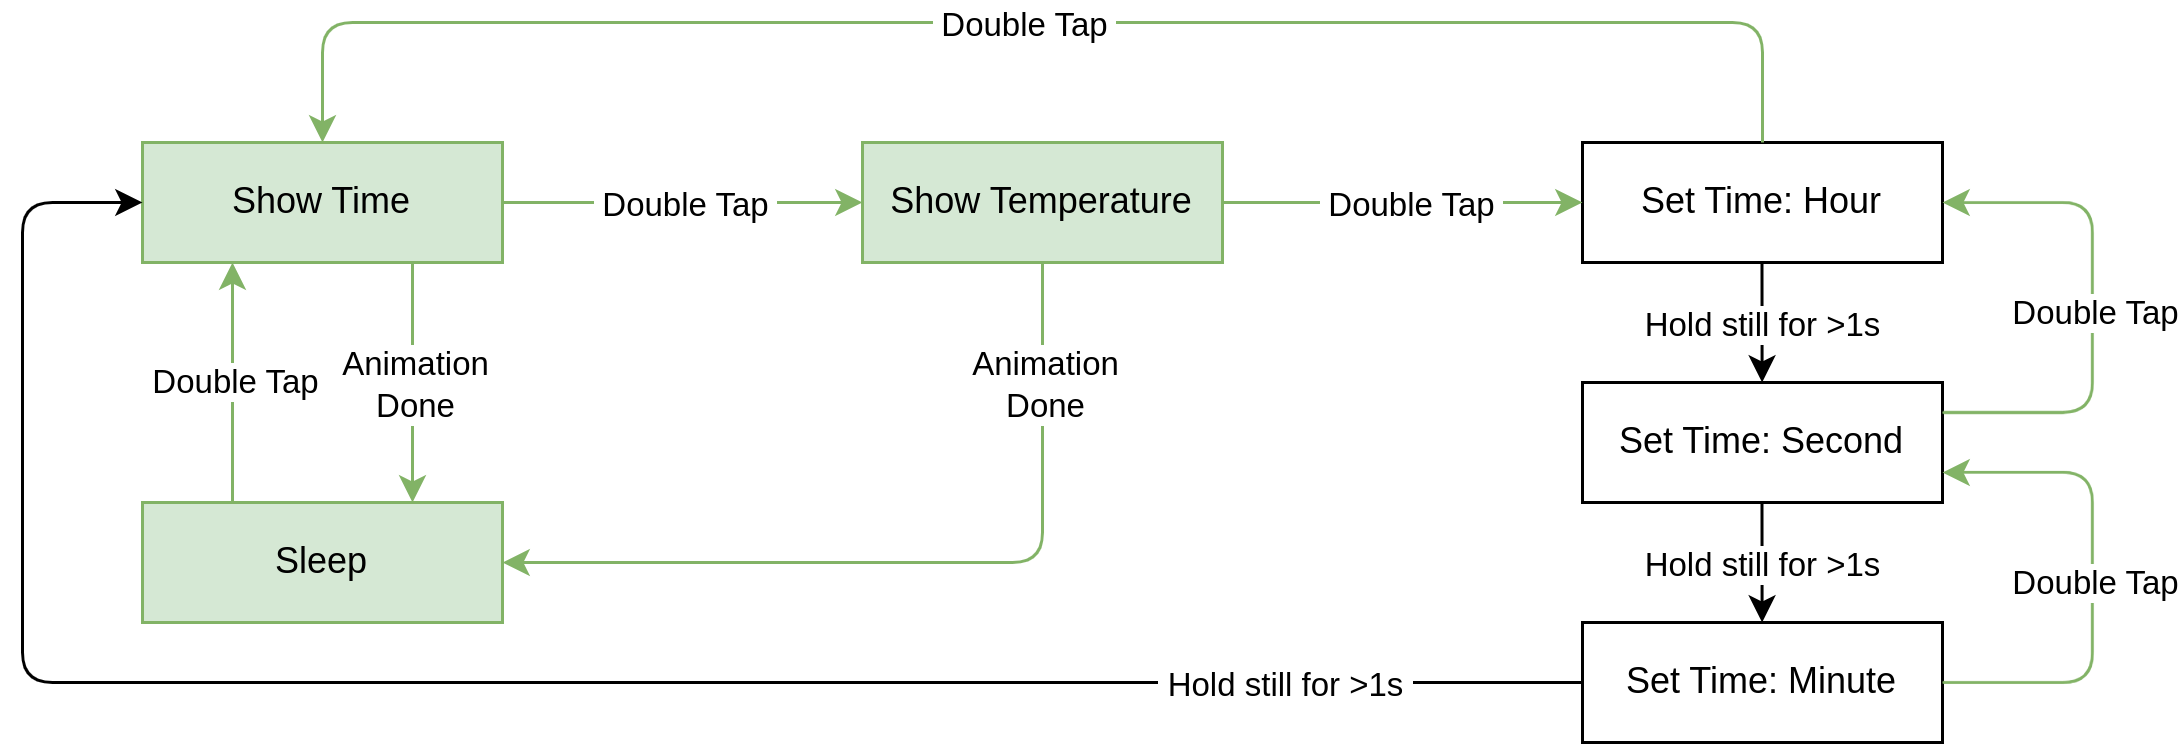

The diagram above was exported from draw.io. Its source (the exported page's mxGraphModel, read from the mxfile embedded in the PNG):
<mxGraphModel dx="786" dy="783" grid="1" gridSize="10" guides="1" tooltips="1" connect="1" arrows="1" fold="1" page="1" pageScale="1" pageWidth="850" pageHeight="1100" math="0" shadow="0">
  <root>
    <mxCell id="0" />
    <mxCell id="1" parent="0" />
    <mxCell id="3" value="Sleep" style="rounded=0;whiteSpace=wrap;html=1;fillColor=#d5e8d4;strokeColor=#82b366;" parent="1" vertex="1">
      <mxGeometry x="280" y="400" width="120" height="40" as="geometry" />
    </mxCell>
    <mxCell id="4" value="Show Time" style="rounded=0;whiteSpace=wrap;html=1;fillColor=#d5e8d4;strokeColor=#82b366;" parent="1" vertex="1">
      <mxGeometry x="280" y="280" width="120" height="40" as="geometry" />
    </mxCell>
    <mxCell id="5" value="Set Time: Hour" style="rounded=0;whiteSpace=wrap;html=1;" parent="1" vertex="1">
      <mxGeometry x="760" y="280" width="120" height="40" as="geometry" />
    </mxCell>
    <mxCell id="6" value="Set Time: Minute" style="rounded=0;whiteSpace=wrap;html=1;" parent="1" vertex="1">
      <mxGeometry x="760" y="440" width="120" height="40" as="geometry" />
    </mxCell>
    <mxCell id="7" value="Set Time: Second" style="rounded=0;whiteSpace=wrap;html=1;" parent="1" vertex="1">
      <mxGeometry x="760" y="360" width="120" height="40" as="geometry" />
    </mxCell>
    <mxCell id="8" value="" style="endArrow=classic;html=1;exitX=0.5;exitY=0;exitDx=0;exitDy=0;entryX=0.5;entryY=1;entryDx=0;entryDy=0;fillColor=#d5e8d4;strokeColor=#82b366;" parent="1" edge="1">
      <mxGeometry width="50" height="50" relative="1" as="geometry">
        <mxPoint x="310" y="400" as="sourcePoint" />
        <mxPoint x="310" y="320" as="targetPoint" />
      </mxGeometry>
    </mxCell>
    <mxCell id="9" value="Double Tap" style="edgeLabel;html=1;align=center;verticalAlign=middle;resizable=0;points=[];" parent="8" vertex="1" connectable="0">
      <mxGeometry x="0.0269" relative="1" as="geometry">
        <mxPoint as="offset" />
      </mxGeometry>
    </mxCell>
    <mxCell id="10" value="" style="endArrow=classic;html=1;exitX=1;exitY=0.5;exitDx=0;exitDy=0;entryX=0;entryY=0.5;entryDx=0;entryDy=0;fillColor=#d5e8d4;strokeColor=#82b366;" parent="1" source="27" target="5" edge="1">
      <mxGeometry width="50" height="50" relative="1" as="geometry">
        <mxPoint x="700" y="320" as="sourcePoint" />
        <mxPoint x="650" y="350" as="targetPoint" />
      </mxGeometry>
    </mxCell>
    <mxCell id="11" value="&amp;nbsp;Double Tap&amp;nbsp;" style="edgeLabel;html=1;align=center;verticalAlign=middle;resizable=0;points=[];" parent="10" vertex="1" connectable="0">
      <mxGeometry x="0.0269" relative="1" as="geometry">
        <mxPoint as="offset" />
      </mxGeometry>
    </mxCell>
    <mxCell id="12" value="" style="endArrow=classic;html=1;exitX=1;exitY=0.5;exitDx=0;exitDy=0;entryX=0.667;entryY=0;entryDx=0;entryDy=0;entryPerimeter=0;" parent="1" edge="1">
      <mxGeometry width="50" height="50" relative="1" as="geometry">
        <mxPoint x="819.8299999999999" y="320" as="sourcePoint" />
        <mxPoint x="819.8699999999999" y="360" as="targetPoint" />
      </mxGeometry>
    </mxCell>
    <mxCell id="13" value="Hold still for &amp;gt;1s" style="edgeLabel;html=1;align=center;verticalAlign=middle;resizable=0;points=[];" parent="12" vertex="1" connectable="0">
      <mxGeometry x="0.0269" relative="1" as="geometry">
        <mxPoint as="offset" />
      </mxGeometry>
    </mxCell>
    <mxCell id="14" value="" style="endArrow=classic;html=1;entryX=1;entryY=0.5;entryDx=0;entryDy=0;rounded=1;curved=0;exitX=1;exitY=0.25;exitDx=0;exitDy=0;fillColor=#d5e8d4;strokeColor=#82b366;" parent="1" source="7" target="5" edge="1">
      <mxGeometry width="50" height="50" relative="1" as="geometry">
        <mxPoint x="880" y="380" as="sourcePoint" />
        <mxPoint x="930" y="330" as="targetPoint" />
        <Array as="points">
          <mxPoint x="930" y="370" />
          <mxPoint x="930" y="300" />
        </Array>
      </mxGeometry>
    </mxCell>
    <mxCell id="15" value="Double Tap" style="edgeLabel;html=1;align=center;verticalAlign=middle;resizable=0;points=[];" parent="14" vertex="1" connectable="0">
      <mxGeometry x="0.26" y="9" relative="1" as="geometry">
        <mxPoint x="9" y="23" as="offset" />
      </mxGeometry>
    </mxCell>
    <mxCell id="18" value="" style="endArrow=classic;html=1;exitX=1;exitY=0.5;exitDx=0;exitDy=0;entryX=0.667;entryY=0;entryDx=0;entryDy=0;entryPerimeter=0;" parent="1" edge="1">
      <mxGeometry width="50" height="50" relative="1" as="geometry">
        <mxPoint x="819.8299999999999" y="400" as="sourcePoint" />
        <mxPoint x="819.8699999999999" y="440" as="targetPoint" />
      </mxGeometry>
    </mxCell>
    <mxCell id="19" value="Hold still for &amp;gt;1s" style="edgeLabel;html=1;align=center;verticalAlign=middle;resizable=0;points=[];" parent="18" vertex="1" connectable="0">
      <mxGeometry x="0.0269" relative="1" as="geometry">
        <mxPoint as="offset" />
      </mxGeometry>
    </mxCell>
    <mxCell id="20" value="" style="endArrow=classic;html=1;rounded=1;curved=0;exitX=0.5;exitY=0;exitDx=0;exitDy=0;entryX=0.5;entryY=0;entryDx=0;entryDy=0;fillColor=#d5e8d4;strokeColor=#82b366;" parent="1" source="5" target="4" edge="1">
      <mxGeometry width="50" height="50" relative="1" as="geometry">
        <mxPoint x="920" y="280" as="sourcePoint" />
        <mxPoint x="640" y="260" as="targetPoint" />
        <Array as="points">
          <mxPoint x="820" y="240" />
          <mxPoint x="340" y="240" />
        </Array>
      </mxGeometry>
    </mxCell>
    <mxCell id="21" value="&amp;nbsp;Double Tap&amp;nbsp;" style="edgeLabel;html=1;align=center;verticalAlign=middle;resizable=0;points=[];" parent="20" vertex="1" connectable="0">
      <mxGeometry x="0.26" y="9" relative="1" as="geometry">
        <mxPoint x="66" y="-9" as="offset" />
      </mxGeometry>
    </mxCell>
    <mxCell id="25" value="" style="endArrow=classic;html=1;exitX=1;exitY=0.5;exitDx=0;exitDy=0;entryX=0;entryY=0.5;entryDx=0;entryDy=0;fillColor=#d5e8d4;strokeColor=#82b366;" parent="1" source="4" target="27" edge="1">
      <mxGeometry width="50" height="50" relative="1" as="geometry">
        <mxPoint x="410" y="310" as="sourcePoint" />
        <mxPoint x="160" y="280" as="targetPoint" />
      </mxGeometry>
    </mxCell>
    <mxCell id="26" value="&amp;nbsp;Double Tap&amp;nbsp;" style="edgeLabel;html=1;align=center;verticalAlign=middle;resizable=0;points=[];" parent="25" vertex="1" connectable="0">
      <mxGeometry x="0.0269" relative="1" as="geometry">
        <mxPoint x="-2" as="offset" />
      </mxGeometry>
    </mxCell>
    <mxCell id="27" value="Show Temperature" style="rounded=0;whiteSpace=wrap;html=1;fillColor=#d5e8d4;strokeColor=#82b366;" parent="1" vertex="1">
      <mxGeometry x="520" y="280" width="120" height="40" as="geometry" />
    </mxCell>
    <mxCell id="28" value="" style="endArrow=classic;html=1;exitX=0.5;exitY=1;exitDx=0;exitDy=0;entryX=1;entryY=0.5;entryDx=0;entryDy=0;fillColor=#d5e8d4;strokeColor=#82b366;" parent="1" source="27" target="3" edge="1">
      <mxGeometry width="50" height="50" relative="1" as="geometry">
        <mxPoint x="260" y="380" as="sourcePoint" />
        <mxPoint x="310" y="330" as="targetPoint" />
        <Array as="points">
          <mxPoint x="580" y="420" />
        </Array>
      </mxGeometry>
    </mxCell>
    <mxCell id="32" value="Animation&lt;div&gt;Done&lt;/div&gt;" style="edgeLabel;html=1;align=center;verticalAlign=middle;resizable=0;points=[];" parent="28" vertex="1" connectable="0">
      <mxGeometry x="-0.0684" y="-1" relative="1" as="geometry">
        <mxPoint x="30" y="-59" as="offset" />
      </mxGeometry>
    </mxCell>
    <mxCell id="29" value="" style="endArrow=classic;html=1;exitX=0.5;exitY=1;exitDx=0;exitDy=0;entryX=0.75;entryY=0;entryDx=0;entryDy=0;fillColor=#d5e8d4;strokeColor=#82b366;" parent="1" target="3" edge="1">
      <mxGeometry width="50" height="50" relative="1" as="geometry">
        <mxPoint x="370" y="320" as="sourcePoint" />
        <mxPoint x="550" y="440" as="targetPoint" />
      </mxGeometry>
    </mxCell>
    <mxCell id="30" value="Animation&lt;div&gt;Done&lt;/div&gt;" style="edgeLabel;html=1;align=center;verticalAlign=middle;resizable=0;points=[];" parent="29" vertex="1" connectable="0">
      <mxGeometry x="-0.1583" relative="1" as="geometry">
        <mxPoint y="6" as="offset" />
      </mxGeometry>
    </mxCell>
    <mxCell id="33" value="" style="endArrow=classic;html=1;exitX=0;exitY=0.5;exitDx=0;exitDy=0;entryX=0;entryY=0.5;entryDx=0;entryDy=0;" parent="1" source="6" target="4" edge="1">
      <mxGeometry width="50" height="50" relative="1" as="geometry">
        <mxPoint x="680" y="350" as="sourcePoint" />
        <mxPoint x="530" y="460" as="targetPoint" />
        <Array as="points">
          <mxPoint x="240" y="460" />
          <mxPoint x="240" y="300" />
        </Array>
      </mxGeometry>
    </mxCell>
    <mxCell id="34" value="&amp;nbsp;Hold still for &amp;gt;1s&amp;nbsp;" style="edgeLabel;html=1;align=center;verticalAlign=middle;resizable=0;points=[];" parent="33" vertex="1" connectable="0">
      <mxGeometry x="-0.1583" relative="1" as="geometry">
        <mxPoint x="203" as="offset" />
      </mxGeometry>
    </mxCell>
    <mxCell id="35" value="" style="endArrow=classic;html=1;entryX=1;entryY=0.75;entryDx=0;entryDy=0;rounded=1;curved=0;fillColor=#d5e8d4;strokeColor=#82b366;" parent="1" target="7" edge="1">
      <mxGeometry width="50" height="50" relative="1" as="geometry">
        <mxPoint x="880" y="460" as="sourcePoint" />
        <mxPoint x="880" y="380" as="targetPoint" />
        <Array as="points">
          <mxPoint x="930" y="460" />
          <mxPoint x="930" y="390" />
        </Array>
      </mxGeometry>
    </mxCell>
    <mxCell id="36" value="Double Tap" style="edgeLabel;html=1;align=center;verticalAlign=middle;resizable=0;points=[];" parent="35" vertex="1" connectable="0">
      <mxGeometry x="0.26" y="9" relative="1" as="geometry">
        <mxPoint x="9" y="23" as="offset" />
      </mxGeometry>
    </mxCell>
  </root>
</mxGraphModel>